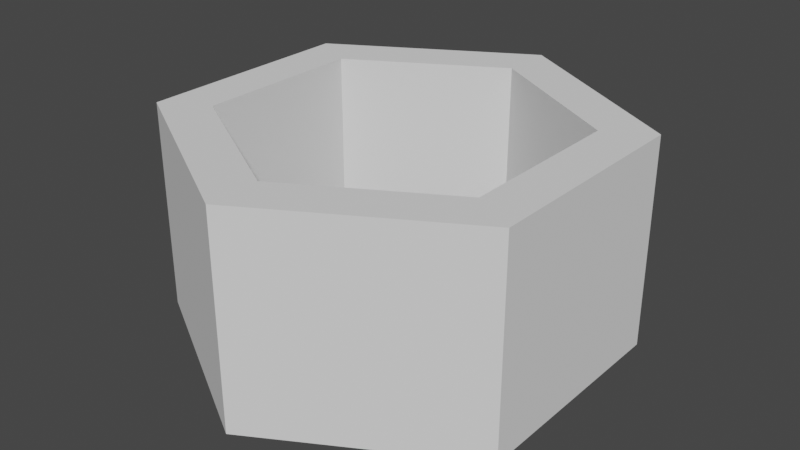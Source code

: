 # Source: TestPlate_3.25.blend  (saved by Blender 2.82.7; exported with 4.5.12 LTS)
import bpy
from mathutils import Matrix  # noqa: F401  (used for matrix-valued properties, if any)

bpy.ops.wm.read_factory_settings(use_empty=True)
scene = bpy.context.scene
scene.name = 'Scene'

# ---- collections
col_collection_1 = bpy.data.collections.new('Collection 1'); scene.collection.children.link(col_collection_1)

# ---- world
world_world = bpy.data.worlds.new('World'); scene.world = world_world
world_world.use_nodes = True; world_world.node_tree.nodes.clear()
_N = world_world.node_tree.nodes; _L = world_world.node_tree.links
n0 = _N.new('ShaderNodeOutputWorld'); n0.name = 'World Output'; n0.location = (300, 300)
n1 = _N.new('ShaderNodeBackground'); n1.name = 'Background'; n1.location = (10, 300)
n1.inputs[0].default_value = (0.05088, 0.05088, 0.05088, 1.0)
_L.new(n1.outputs[0], n0.inputs[0])
n0.is_active_output = True
world_world.color = (0.05088, 0.05088, 0.05088)
world_world.use_sun_shadow = False
world_world.sun_shadow_jitter_overblur = 0.0

# ---- meshes
me_cylinder_217 = bpy.data.meshes.new('Cylinder.217')
me_cylinder_217.from_pydata([(3.725e-07, -1.0, -2.125), (3.725e-07, 1.0, -2.125), (1.84, -1.0, -1.062), (-1.84, -1.0, -1.062), (3.725e-07, -1.0, -1.625), (1.407, -1.0, -0.8125), (3.725e-07, 1.0, -1.625), (-1.407, -1.0, -0.8125), (-1.407, -1.0, 0.8125), (-1.407, 1.0, -0.8125), (-1.407, 1.0, 0.8125), (-1.84, 1.0, -1.062), (-1.84, 1.0, 1.062), (3.725e-07, 1.0, 2.125), (-1.84, -1.0, 1.062), (3.725e-07, -1.0, 2.125), (1.84, -1.0, 1.062), (3.725e-07, -1.0, 1.625), (1.407, -1.0, 0.8125), (3.725e-07, 1.0, 1.625), (1.407, 1.0, 0.8125), (1.407, 1.0, -0.8125), (1.84, 1.0, 1.062), (1.84, 1.0, -1.062)], [], [(0, 1, 23, 2), (3, 11, 1, 0), (0, 2, 5, 4), (3, 0, 4, 7), (4, 5, 21, 6), (7, 4, 6, 9), (8, 7, 9, 10), (14, 3, 7, 8), (11, 12, 10, 9), (1, 11, 9, 6), (14, 12, 11, 3), (15, 13, 12, 14), (12, 13, 19, 10), (15, 14, 8, 17), (16, 22, 13, 15), (16, 15, 17, 18), (18, 17, 19, 20), (17, 8, 10, 19), (13, 22, 20, 19), (5, 18, 20, 21), (22, 23, 21, 20), (2, 23, 22, 16), (23, 1, 6, 21), (2, 16, 18, 5)])
me_cylinder_217.polygons.foreach_set('use_smooth', [True] * 24)
_k = set([(0, 1), (0, 2), (0, 3), (1, 11), (1, 23), (2, 16), (2, 23), (3, 11), (3, 14), (4, 5), (4, 6), (4, 7), (5, 18), (5, 21), (6, 9), (6, 21), (7, 8), (7, 9), (8, 10), (8, 17), (9, 10), (10, 19), (11, 12), (12, 13), (12, 14), (13, 15), (13, 22), (14, 15), (15, 16), (16, 22), (17, 18), (17, 19), (18, 20), (19, 20), (20, 21), (22, 23)])
me_cylinder_217.attributes.new('sharp_edge', 'BOOLEAN', 'EDGE').data.foreach_set('value', [ (min(e.vertices), max(e.vertices)) in _k for e in me_cylinder_217.edges])
_uv = me_cylinder_217.uv_layers.new(name='UVMap')
_uv.uv.foreach_set('vector', [1.0, 0.0, 1.0, 1.0, 0.8333, 1.0, 0.8333, 0.0, 0.1667, 0.0, 0.1667, 1.0, -8.941e-08, 1.0, -8.941e-08, 0.0, 1.0, 0.0, 0.8333, 0.0, 0.8333, 0.0, 1.0, 0.0, 0.1667, 0.0, -8.941e-08, 0.0, -8.941e-08, 0.0, 0.1667, 0.0, 1.0, 0.0, 0.8333, 0.0, 0.8333, 1.0, 1.0, 1.0, 0.1667, 0.0, -8.941e-08, 0.0, -8.941e-08, 1.0, 0.1667, 1.0, 0.3333, 0.0, 0.1667, 0.0, 0.1667, 1.0, 0.3333, 1.0, 0.3333, 0.0, 0.1667, 0.0, 0.1667, 0.0, 0.3333, 0.0, 0.1667, 1.0, 0.3333, 1.0, 0.3333, 1.0, 0.1667, 1.0, -8.941e-08, 1.0, 0.1667, 1.0, 0.1667, 1.0, -8.941e-08, 1.0, 0.3333, 0.0, 0.3333, 1.0, 0.1667, 1.0, 0.1667, 0.0, 0.5, 0.0, 0.5, 1.0, 0.3333, 1.0, 0.3333, 0.0, 0.3333, 1.0, 0.5, 1.0, 0.5, 1.0, 0.3333, 1.0, 0.5, 0.0, 0.3333, 0.0, 0.3333, 0.0, 0.5, 0.0, 0.6667, 0.0, 0.6667, 1.0, 0.5, 1.0, 0.5, 0.0, 0.6667, 0.0, 0.5, 0.0, 0.5, 0.0, 0.6667, 0.0, 0.6667, 0.0, 0.5, 0.0, 0.5, 1.0, 0.6667, 1.0, 0.5, 0.0, 0.3333, 0.0, 0.3333, 1.0, 0.5, 1.0, 0.5, 1.0, 0.6667, 1.0, 0.6667, 1.0, 0.5, 1.0, 0.8333, 0.0, 0.6667, 0.0, 0.6667, 1.0, 0.8333, 1.0, 0.6667, 1.0, 0.8333, 1.0, 0.8333, 1.0, 0.6667, 1.0, 0.8333, 0.0, 0.8333, 1.0, 0.6667, 1.0, 0.6667, 0.0, 0.8333, 1.0, 1.0, 1.0, 1.0, 1.0, 0.8333, 1.0, 0.8333, 0.0, 0.6667, 0.0, 0.6667, 0.0, 0.8333, 0.0])
me_cylinder_217.use_remesh_fix_poles = True
me_cylinder_217.use_remesh_preserve_attributes = False
me_cylinder_217.use_mirror_vertex_groups = False
me_cylinder_217.update()
me_cylinder_217.normals_split_custom_set([tuple(v) for v in zip(*[iter([0.5, -3.333e-07, -0.866, 0.5, -3.333e-07, -0.866, 0.5, -3.333e-07, -0.866, 0.5, -3.333e-07, -0.866, -0.5, -3.366e-07, -0.866, -0.5, -3.366e-07, -0.866, -0.5, -3.366e-07, -0.866, -0.5, -3.366e-07, -0.866, 2.544e-15, -1.0, 4.405e-07, 4.818e-08, -1.0, 3.671e-07, 4.818e-08, -1.0, 3.671e-07, 2.544e-15, -1.0, 4.405e-07, -4.818e-08, -1.0, 3.671e-07, 2.544e-15, -1.0, 4.405e-07, 2.544e-15, -1.0, 4.405e-07, -4.818e-08, -1.0, 3.671e-07, -0.5, 3.301e-07, 0.866, -0.5, 3.301e-07, 0.866, -0.5, 3.301e-07, 0.866, -0.5, 3.301e-07, 0.866, 0.5, 3.301e-07, 0.866, 0.5, 3.301e-07, 0.866, 0.5, 3.301e-07, 0.866, 0.5, 3.301e-07, 0.866, 1.0, 0.0, 0.0, 1.0, 0.0, 0.0, 1.0, 0.0, 0.0, 1.0, 0.0, 0.0, -5.506e-08, -1.0, 3.671e-07, -4.818e-08, -1.0, 3.671e-07, -4.818e-08, -1.0, 3.671e-07, -5.506e-08, -1.0, 3.671e-07, 1.376e-08, 1.0, -2.937e-07, 8.948e-08, 1.0, -4.405e-07, 8.948e-08, 1.0, -4.405e-07, 1.376e-08, 1.0, -2.937e-07, 3.393e-15, 1.0, -2.937e-07, 1.376e-08, 1.0, -2.937e-07, 1.376e-08, 1.0, -2.937e-07, 3.393e-15, 1.0, -2.937e-07, -1.0, 2.474e-08, 0.0, -1.0, 2.474e-08, 0.0, -1.0, 2.474e-08, 0.0, -1.0, 2.474e-08, 0.0, -0.5, 3.333e-07, 0.866, -0.5, 3.333e-07, 0.866, -0.5, 3.333e-07, 0.866, -0.5, 3.333e-07, 0.866, 8.948e-08, 1.0, -4.405e-07, 1.696e-14, 1.0, -5.873e-07, 1.357e-14, 1.0, -5.873e-07, 8.948e-08, 1.0, -4.405e-07, -2.036e-14, -1.0, 4.405e-07, -5.506e-08, -1.0, 3.671e-07, -5.506e-08, -1.0, 3.671e-07, -1.866e-14, -1.0, 4.405e-07, 0.5, 3.506e-07, 0.866, 0.5, 3.506e-07, 0.866, 0.5, 3.506e-07, 0.866, 0.5, 3.506e-07, 0.866, 5.506e-08, -1.0, 3.671e-07, -2.036e-14, -1.0, 4.405e-07, -1.866e-14, -1.0, 4.405e-07, 5.506e-08, -1.0, 3.671e-07, -0.5, -3.485e-07, -0.866, -0.5, -3.485e-07, -0.866, -0.5, -3.485e-07, -0.866, -0.5, -3.485e-07, -0.866, 0.5, -3.301e-07, -0.866, 0.5, -3.301e-07, -0.866, 0.5, -3.301e-07, -0.866, 0.5, -3.301e-07, -0.866, 1.696e-14, 1.0, -5.873e-07, -8.948e-08, 1.0, -4.405e-07, -8.948e-08, 1.0, -4.405e-07, 1.357e-14, 1.0, -5.873e-07, -1.0, 0.0, -2.201e-07, -1.0, 0.0, -2.201e-07, -1.0, 0.0, -2.201e-07, -1.0, 0.0, -2.201e-07, -8.948e-08, 1.0, -4.405e-07, -1.376e-08, 1.0, -2.937e-07, -1.376e-08, 1.0, -2.937e-07, -8.948e-08, 1.0, -4.405e-07, 1.0, -2.474e-08, 0.0, 1.0, -2.474e-08, 0.0, 1.0, -2.474e-08, 0.0, 1.0, -2.474e-08, 0.0, -1.376e-08, 1.0, -2.937e-07, 3.393e-15, 1.0, -2.937e-07, 3.393e-15, 1.0, -2.937e-07, -1.376e-08, 1.0, -2.937e-07, 4.818e-08, -1.0, 3.671e-07, 5.506e-08, -1.0, 3.671e-07, 5.506e-08, -1.0, 3.671e-07, 4.818e-08, -1.0, 3.671e-07])] * 3)])

# ---- objects
ob_ram_217 = bpy.data.objects.new('Ram.217', me_cylinder_217)

# ---- transforms, parenting, visibility, modifiers, constraints
ob_ram_217.location = (0.0, 0.0, 0.0)
ob_ram_217.rotation_euler = (1.571, -0.0, 0.0)
ob_ram_217.color = (0.8, 0.8, 0.8, 1.0)
ob_ram_217.lineart.crease_threshold = 0.0

# ---- collection membership
col_collection_1.objects.link(ob_ram_217)

# ---- scene / render settings (as saved in the file)
scene.frame_start = 1; scene.frame_end = 250; scene.frame_set(34)
scene.render.engine = 'BLENDER_EEVEE_NEXT'
scene.cycles.use_denoising = False
scene.cycles.samples = 128
scene.cycles.sampling_pattern = 'TABULATED_SOBOL'
scene.cycles.use_adaptive_sampling = False
scene.cycles.use_light_tree = False
scene.view_settings.view_transform = 'Filmic'
bpy.context.view_layer.update()

# ---- added for rendering (the .blend has no active camera and no usable light): camera, sun
cam_auto = bpy.data.cameras.new('AutoCamera')
cam_auto.lens = 50.0
cam_auto.sensor_width = 36.0
cam_auto.clip_end = 1000.0
ob_auto_camera = bpy.data.objects.new('AutoCamera', cam_auto)
scene.collection.objects.link(ob_auto_camera)
ob_auto_camera.location = (5.52115, -6.62538, 4.41692)
ob_auto_camera.rotation_euler = (1.09748, -7.21219e-08, 0.694738)
scene.camera = ob_auto_camera
light_auto_sun = bpy.data.lights.new('AutoSun', 'SUN')
light_auto_sun.energy = 3.0
light_auto_sun.angle = 0.0523599
ob_auto_sun = bpy.data.objects.new('AutoSun', light_auto_sun)
scene.collection.objects.link(ob_auto_sun)
ob_auto_sun.rotation_euler = (0.872665, 0.174533, 0.523599)
bpy.context.view_layer.update()
